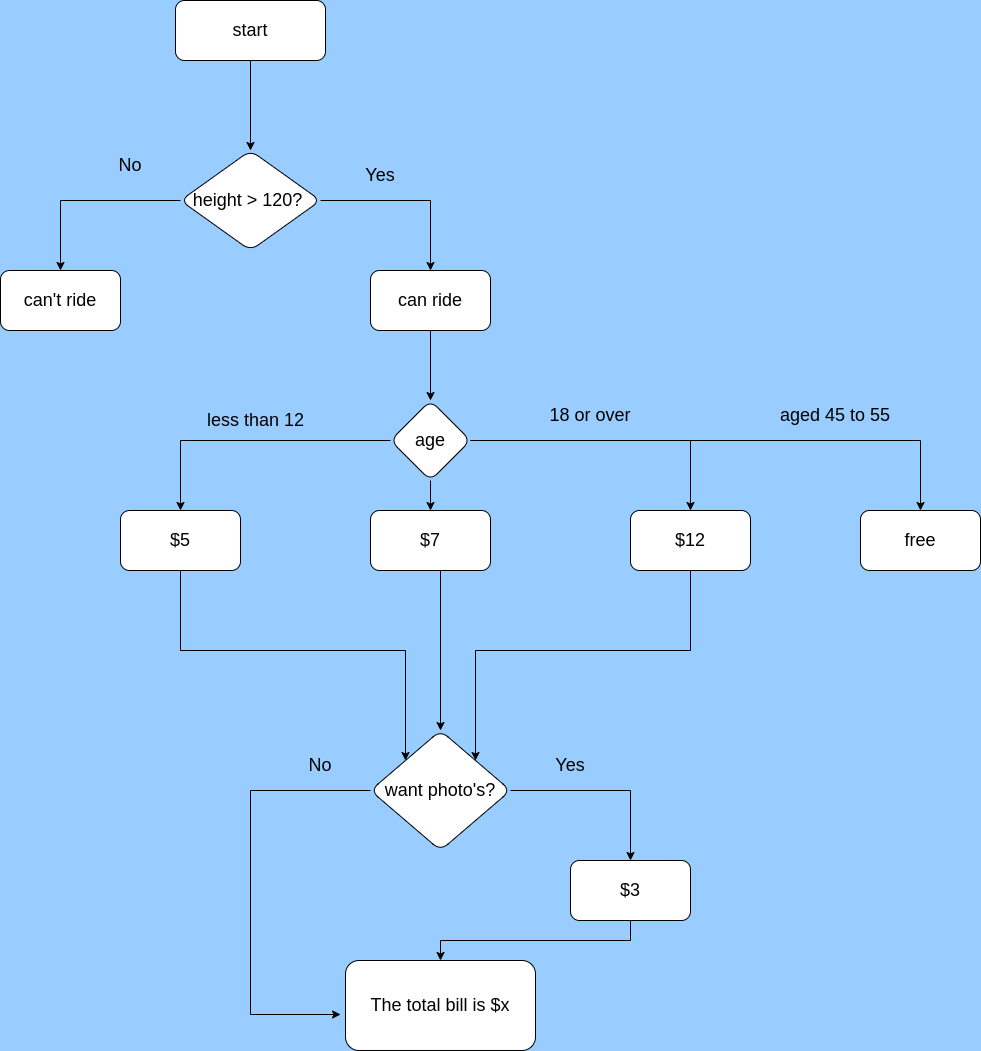

The diagram above was exported from draw.io. Its source (the exported page's mxGraphModel, read from the mxfile embedded in the PNG):
<mxGraphModel dx="1350" dy="773" grid="1" gridSize="10" guides="1" tooltips="1" connect="1" arrows="1" fold="1" page="1" pageScale="1" pageWidth="1169" pageHeight="827" background="#99CCFF" math="0" shadow="0">
  <root>
    <mxCell id="0" />
    <mxCell id="1" parent="0" />
    <mxCell id="mCGIZTzViteGyJnEknyg-31" value="" style="edgeStyle=orthogonalEdgeStyle;rounded=0;orthogonalLoop=1;jettySize=auto;html=1;" parent="1" source="mCGIZTzViteGyJnEknyg-32" target="mCGIZTzViteGyJnEknyg-35" edge="1">
      <mxGeometry relative="1" as="geometry" />
    </mxCell>
    <mxCell id="mCGIZTzViteGyJnEknyg-32" value="&lt;font style=&quot;font-size: 18px;&quot;&gt;start&lt;/font&gt;" style="rounded=1;whiteSpace=wrap;html=1;" parent="1" vertex="1">
      <mxGeometry x="545" y="40" width="150" height="60" as="geometry" />
    </mxCell>
    <mxCell id="mCGIZTzViteGyJnEknyg-33" value="" style="edgeStyle=orthogonalEdgeStyle;rounded=0;orthogonalLoop=1;jettySize=auto;html=1;" parent="1" source="mCGIZTzViteGyJnEknyg-35" target="mCGIZTzViteGyJnEknyg-37" edge="1">
      <mxGeometry relative="1" as="geometry" />
    </mxCell>
    <mxCell id="mCGIZTzViteGyJnEknyg-34" value="" style="edgeStyle=orthogonalEdgeStyle;rounded=0;orthogonalLoop=1;jettySize=auto;html=1;" parent="1" source="mCGIZTzViteGyJnEknyg-35" target="mCGIZTzViteGyJnEknyg-38" edge="1">
      <mxGeometry relative="1" as="geometry" />
    </mxCell>
    <mxCell id="mCGIZTzViteGyJnEknyg-35" value="&lt;font style=&quot;font-size: 18px;&quot;&gt;height &amp;gt; 120?&amp;nbsp;&lt;/font&gt;" style="rhombus;whiteSpace=wrap;html=1;rounded=1;" parent="1" vertex="1">
      <mxGeometry x="550" y="190" width="140" height="100" as="geometry" />
    </mxCell>
    <mxCell id="mCGIZTzViteGyJnEknyg-36" value="" style="edgeStyle=orthogonalEdgeStyle;rounded=0;orthogonalLoop=1;jettySize=auto;html=1;" parent="1" source="mCGIZTzViteGyJnEknyg-37" target="mCGIZTzViteGyJnEknyg-42" edge="1">
      <mxGeometry relative="1" as="geometry" />
    </mxCell>
    <mxCell id="mCGIZTzViteGyJnEknyg-37" value="&lt;font style=&quot;font-size: 18px;&quot;&gt;can ride&lt;/font&gt;" style="whiteSpace=wrap;html=1;rounded=1;" parent="1" vertex="1">
      <mxGeometry x="740" y="310" width="120" height="60" as="geometry" />
    </mxCell>
    <mxCell id="mCGIZTzViteGyJnEknyg-38" value="&lt;font style=&quot;font-size: 18px;&quot;&gt;can't ride&lt;/font&gt;" style="whiteSpace=wrap;html=1;rounded=1;" parent="1" vertex="1">
      <mxGeometry x="370" y="310" width="120" height="60" as="geometry" />
    </mxCell>
    <mxCell id="mCGIZTzViteGyJnEknyg-39" value="" style="edgeStyle=orthogonalEdgeStyle;rounded=0;orthogonalLoop=1;jettySize=auto;html=1;" parent="1" source="mCGIZTzViteGyJnEknyg-42" target="mCGIZTzViteGyJnEknyg-44" edge="1">
      <mxGeometry relative="1" as="geometry" />
    </mxCell>
    <mxCell id="mCGIZTzViteGyJnEknyg-40" value="" style="edgeStyle=orthogonalEdgeStyle;rounded=0;orthogonalLoop=1;jettySize=auto;html=1;" parent="1" source="mCGIZTzViteGyJnEknyg-42" target="mCGIZTzViteGyJnEknyg-46" edge="1">
      <mxGeometry relative="1" as="geometry" />
    </mxCell>
    <mxCell id="mCGIZTzViteGyJnEknyg-41" value="" style="edgeStyle=orthogonalEdgeStyle;rounded=0;orthogonalLoop=1;jettySize=auto;html=1;" parent="1" source="mCGIZTzViteGyJnEknyg-42" target="mCGIZTzViteGyJnEknyg-48" edge="1">
      <mxGeometry relative="1" as="geometry" />
    </mxCell>
    <mxCell id="mCGIZTzViteGyJnEknyg-61" style="edgeStyle=orthogonalEdgeStyle;rounded=0;orthogonalLoop=1;jettySize=auto;html=1;exitX=1;exitY=0.5;exitDx=0;exitDy=0;" parent="1" source="mCGIZTzViteGyJnEknyg-42" target="mCGIZTzViteGyJnEknyg-62" edge="1">
      <mxGeometry relative="1" as="geometry">
        <mxPoint x="1150" y="480" as="targetPoint" />
      </mxGeometry>
    </mxCell>
    <mxCell id="mCGIZTzViteGyJnEknyg-42" value="&lt;font style=&quot;font-size: 18px;&quot;&gt;age&lt;/font&gt;" style="rhombus;whiteSpace=wrap;html=1;rounded=1;" parent="1" vertex="1">
      <mxGeometry x="760" y="440" width="80" height="80" as="geometry" />
    </mxCell>
    <mxCell id="mCGIZTzViteGyJnEknyg-43" style="edgeStyle=orthogonalEdgeStyle;rounded=0;orthogonalLoop=1;jettySize=auto;html=1;exitX=0.5;exitY=1;exitDx=0;exitDy=0;entryX=0;entryY=0;entryDx=0;entryDy=0;" parent="1" source="mCGIZTzViteGyJnEknyg-44" target="mCGIZTzViteGyJnEknyg-51" edge="1">
      <mxGeometry relative="1" as="geometry" />
    </mxCell>
    <mxCell id="mCGIZTzViteGyJnEknyg-44" value="&lt;font style=&quot;font-size: 18px;&quot;&gt;$5&lt;/font&gt;" style="whiteSpace=wrap;html=1;rounded=1;" parent="1" vertex="1">
      <mxGeometry x="490" y="550" width="120" height="60" as="geometry" />
    </mxCell>
    <mxCell id="mCGIZTzViteGyJnEknyg-45" style="edgeStyle=orthogonalEdgeStyle;rounded=0;orthogonalLoop=1;jettySize=auto;html=1;exitX=0.5;exitY=1;exitDx=0;exitDy=0;entryX=0.5;entryY=0;entryDx=0;entryDy=0;" parent="1" source="mCGIZTzViteGyJnEknyg-46" target="mCGIZTzViteGyJnEknyg-51" edge="1">
      <mxGeometry relative="1" as="geometry">
        <Array as="points">
          <mxPoint x="810" y="610" />
        </Array>
      </mxGeometry>
    </mxCell>
    <mxCell id="mCGIZTzViteGyJnEknyg-46" value="&lt;font style=&quot;font-size: 18px;&quot;&gt;$7&lt;/font&gt;" style="whiteSpace=wrap;html=1;rounded=1;" parent="1" vertex="1">
      <mxGeometry x="740" y="550" width="120" height="60" as="geometry" />
    </mxCell>
    <mxCell id="mCGIZTzViteGyJnEknyg-47" style="edgeStyle=orthogonalEdgeStyle;rounded=0;orthogonalLoop=1;jettySize=auto;html=1;exitX=0.5;exitY=1;exitDx=0;exitDy=0;entryX=1;entryY=0;entryDx=0;entryDy=0;" parent="1" source="mCGIZTzViteGyJnEknyg-48" target="mCGIZTzViteGyJnEknyg-51" edge="1">
      <mxGeometry relative="1" as="geometry" />
    </mxCell>
    <mxCell id="mCGIZTzViteGyJnEknyg-48" value="&lt;font style=&quot;font-size: 18px;&quot;&gt;$12&lt;/font&gt;" style="whiteSpace=wrap;html=1;rounded=1;" parent="1" vertex="1">
      <mxGeometry x="1000" y="550" width="120" height="60" as="geometry" />
    </mxCell>
    <mxCell id="OMjrLBVLyKEY3edn2Pku-3" style="edgeStyle=orthogonalEdgeStyle;rounded=0;orthogonalLoop=1;jettySize=auto;html=1;exitX=0;exitY=0.5;exitDx=0;exitDy=0;entryX=-0.026;entryY=0.6;entryDx=0;entryDy=0;entryPerimeter=0;fontSize=18;" edge="1" parent="1" source="mCGIZTzViteGyJnEknyg-51" target="mCGIZTzViteGyJnEknyg-52">
      <mxGeometry relative="1" as="geometry">
        <Array as="points">
          <mxPoint x="620" y="830" />
          <mxPoint x="620" y="1054" />
        </Array>
      </mxGeometry>
    </mxCell>
    <mxCell id="OMjrLBVLyKEY3edn2Pku-4" style="edgeStyle=orthogonalEdgeStyle;rounded=0;orthogonalLoop=1;jettySize=auto;html=1;exitX=1;exitY=0.5;exitDx=0;exitDy=0;fontSize=18;" edge="1" parent="1" source="mCGIZTzViteGyJnEknyg-51" target="mCGIZTzViteGyJnEknyg-54">
      <mxGeometry relative="1" as="geometry" />
    </mxCell>
    <mxCell id="mCGIZTzViteGyJnEknyg-51" value="&lt;font style=&quot;font-size: 18px;&quot;&gt;want photo's?&lt;/font&gt;" style="rhombus;whiteSpace=wrap;html=1;rounded=1;" parent="1" vertex="1">
      <mxGeometry x="740" y="770" width="140" height="120" as="geometry" />
    </mxCell>
    <mxCell id="mCGIZTzViteGyJnEknyg-52" value="&lt;font style=&quot;font-size: 18px;&quot;&gt;The total bill is $x&lt;/font&gt;" style="whiteSpace=wrap;html=1;rounded=1;" parent="1" vertex="1">
      <mxGeometry x="715" y="1000" width="190" height="90" as="geometry" />
    </mxCell>
    <mxCell id="mCGIZTzViteGyJnEknyg-53" style="edgeStyle=orthogonalEdgeStyle;rounded=0;orthogonalLoop=1;jettySize=auto;html=1;exitX=0.5;exitY=1;exitDx=0;exitDy=0;" parent="1" source="mCGIZTzViteGyJnEknyg-54" target="mCGIZTzViteGyJnEknyg-52" edge="1">
      <mxGeometry relative="1" as="geometry" />
    </mxCell>
    <mxCell id="mCGIZTzViteGyJnEknyg-54" value="&lt;font style=&quot;font-size: 18px;&quot;&gt;$3&lt;/font&gt;" style="whiteSpace=wrap;html=1;rounded=1;" parent="1" vertex="1">
      <mxGeometry x="940" y="900" width="120" height="60" as="geometry" />
    </mxCell>
    <mxCell id="mCGIZTzViteGyJnEknyg-55" value="&lt;font style=&quot;font-size: 18px;&quot;&gt;No&lt;/font&gt;" style="text;html=1;strokeColor=none;fillColor=none;align=center;verticalAlign=middle;whiteSpace=wrap;rounded=0;" parent="1" vertex="1">
      <mxGeometry x="470" y="190" width="60" height="30" as="geometry" />
    </mxCell>
    <mxCell id="mCGIZTzViteGyJnEknyg-56" value="&lt;font style=&quot;font-size: 18px;&quot;&gt;Yes&lt;/font&gt;" style="text;html=1;strokeColor=none;fillColor=none;align=center;verticalAlign=middle;whiteSpace=wrap;rounded=0;" parent="1" vertex="1">
      <mxGeometry x="720" y="200" width="60" height="30" as="geometry" />
    </mxCell>
    <mxCell id="mCGIZTzViteGyJnEknyg-57" value="&lt;font style=&quot;font-size: 18px;&quot;&gt;18 or over&lt;/font&gt;" style="text;html=1;strokeColor=none;fillColor=none;align=center;verticalAlign=middle;whiteSpace=wrap;rounded=0;" parent="1" vertex="1">
      <mxGeometry x="900" y="440" width="120" height="30" as="geometry" />
    </mxCell>
    <mxCell id="mCGIZTzViteGyJnEknyg-58" value="&lt;font style=&quot;font-size: 18px;&quot;&gt;less than 12&lt;/font&gt;" style="text;html=1;align=center;verticalAlign=middle;resizable=0;points=[];autosize=1;strokeColor=none;fillColor=none;" parent="1" vertex="1">
      <mxGeometry x="570" y="450" width="110" height="20" as="geometry" />
    </mxCell>
    <mxCell id="mCGIZTzViteGyJnEknyg-59" value="&lt;font style=&quot;font-size: 18px;&quot;&gt;No&lt;/font&gt;" style="text;html=1;strokeColor=none;fillColor=none;align=center;verticalAlign=middle;whiteSpace=wrap;rounded=0;" parent="1" vertex="1">
      <mxGeometry x="660" y="790" width="60" height="30" as="geometry" />
    </mxCell>
    <mxCell id="mCGIZTzViteGyJnEknyg-60" value="&lt;font style=&quot;font-size: 18px;&quot;&gt;Yes&lt;/font&gt;" style="text;html=1;strokeColor=none;fillColor=none;align=center;verticalAlign=middle;whiteSpace=wrap;rounded=0;" parent="1" vertex="1">
      <mxGeometry x="910" y="790" width="60" height="30" as="geometry" />
    </mxCell>
    <mxCell id="mCGIZTzViteGyJnEknyg-62" value="&lt;font style=&quot;font-size: 18px;&quot;&gt;free&lt;/font&gt;" style="rounded=1;whiteSpace=wrap;html=1;" parent="1" vertex="1">
      <mxGeometry x="1230" y="550" width="120" height="60" as="geometry" />
    </mxCell>
    <mxCell id="mCGIZTzViteGyJnEknyg-63" value="&lt;font style=&quot;font-size: 18px;&quot;&gt;aged 45 to 55&lt;/font&gt;" style="text;html=1;strokeColor=none;fillColor=none;align=center;verticalAlign=middle;whiteSpace=wrap;rounded=0;" parent="1" vertex="1">
      <mxGeometry x="1140" y="440" width="130" height="30" as="geometry" />
    </mxCell>
  </root>
</mxGraphModel>